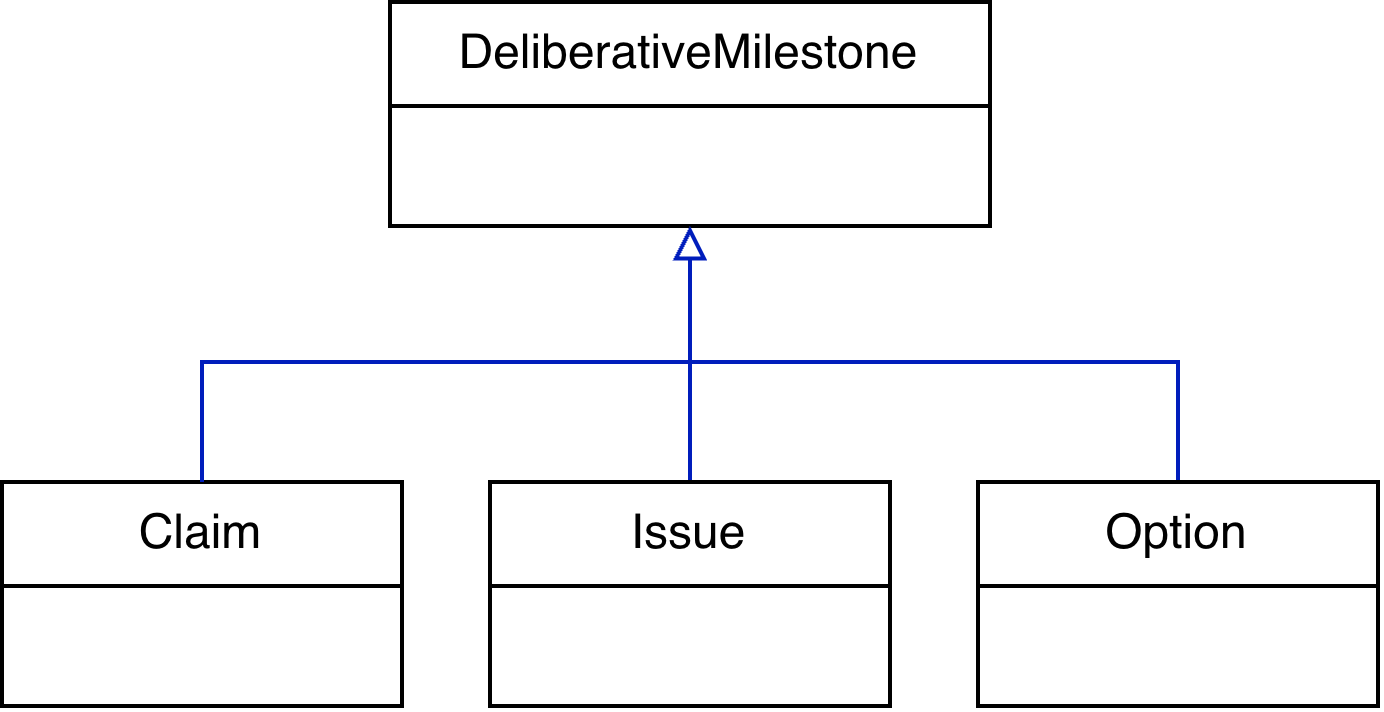

The diagram above was exported from draw.io. Its source (the exported page's mxGraphModel, read from the mxfile embedded in the PNG):
<mxGraphModel dx="851" dy="931" grid="1" gridSize="10" guides="1" tooltips="1" connect="1" arrows="1" fold="1" page="0" pageScale="1" pageWidth="850" pageHeight="1100" math="0" shadow="0">
  <root>
    <mxCell id="DvVAAMPW-Bp01qKodm22-0" />
    <mxCell id="DvVAAMPW-Bp01qKodm22-1" parent="DvVAAMPW-Bp01qKodm22-0" />
    <mxCell id="DvVAAMPW-Bp01qKodm22-2" edge="1" parent="DvVAAMPW-Bp01qKodm22-1" source="DvVAAMPW-Bp01qKodm22-31" style="edgeStyle=orthogonalEdgeStyle;rounded=0;orthogonalLoop=1;jettySize=auto;html=1;exitX=0.5;exitY=0;exitDx=0;exitDy=0;entryX=0.5;entryY=1;entryDx=0;entryDy=0;fillColor=#0050ef;strokeColor=#001DBC;endArrow=block;endFill=0;">
      <mxGeometry relative="1" as="geometry">
        <Array as="points">
          <mxPoint x="278" y="70" />
          <mxPoint x="278" y="70" />
        </Array>
        <mxPoint x="295" y="210" as="sourcePoint" />
        <mxPoint x="278" y="26" as="targetPoint" />
      </mxGeometry>
    </mxCell>
    <mxCell id="DvVAAMPW-Bp01qKodm22-5" edge="1" parent="DvVAAMPW-Bp01qKodm22-1" source="DvVAAMPW-Bp01qKodm22-33" style="edgeStyle=orthogonalEdgeStyle;rounded=0;orthogonalLoop=1;jettySize=auto;html=1;fillColor=#0050ef;strokeColor=#001DBC;endArrow=block;endFill=0;exitX=0.5;exitY=0;exitDx=0;exitDy=0;entryX=0.5;entryY=1;entryDx=0;entryDy=0;" target="DvVAAMPW-Bp01qKodm22-43">
      <mxGeometry relative="1" as="geometry">
        <Array as="points">
          <mxPoint x="399.97" y="60" />
          <mxPoint x="278.03" y="60" />
        </Array>
        <mxPoint x="284.44" y="199.03" as="sourcePoint" />
        <mxPoint x="285.54" y="25.999999999999915" as="targetPoint" />
      </mxGeometry>
    </mxCell>
    <mxCell id="DvVAAMPW-Bp01qKodm22-29" parent="DvVAAMPW-Bp01qKodm22-1" style="swimlane;fontStyle=0;childLayout=stackLayout;horizontal=1;startSize=26;fillColor=none;horizontalStack=0;resizeParent=1;resizeParentMax=0;resizeLast=0;collapsible=1;marginBottom=0;whiteSpace=wrap;html=1;" value="Claim" vertex="1">
      <mxGeometry height="56" width="100" x="106" y="90" as="geometry" />
    </mxCell>
    <mxCell id="DvVAAMPW-Bp01qKodm22-33" parent="DvVAAMPW-Bp01qKodm22-1" style="swimlane;fontStyle=0;childLayout=stackLayout;horizontal=1;startSize=26;fillColor=none;horizontalStack=0;resizeParent=1;resizeParentMax=0;resizeLast=0;collapsible=1;marginBottom=0;whiteSpace=wrap;html=1;" value="Option" vertex="1">
      <mxGeometry height="56" width="100" x="350" y="90" as="geometry" />
    </mxCell>
    <mxCell id="DvVAAMPW-Bp01qKodm22-43" parent="DvVAAMPW-Bp01qKodm22-1" style="swimlane;fontStyle=0;childLayout=stackLayout;horizontal=1;startSize=26;fillColor=none;horizontalStack=0;resizeParent=1;resizeParentMax=0;resizeLast=0;collapsible=1;marginBottom=0;whiteSpace=wrap;html=1;" value="DeliberativeMilestone" vertex="1">
      <mxGeometry height="56" width="150" x="203" y="-30" as="geometry" />
    </mxCell>
    <mxCell id="IG3gCOtoJ7E_6LUi4wPc-0" edge="1" parent="DvVAAMPW-Bp01qKodm22-1" source="DvVAAMPW-Bp01qKodm22-29" style="edgeStyle=orthogonalEdgeStyle;rounded=0;orthogonalLoop=1;jettySize=auto;html=1;fillColor=#0050ef;strokeColor=#001DBC;endArrow=block;endFill=0;exitX=0.5;exitY=0;exitDx=0;exitDy=0;entryX=0.5;entryY=1;entryDx=0;entryDy=0;" value="">
      <mxGeometry relative="1" as="geometry">
        <Array as="points">
          <mxPoint x="156" y="60" />
          <mxPoint x="278" y="60" />
        </Array>
        <mxPoint x="75" y="202" as="sourcePoint" />
        <mxPoint x="278" y="26" as="targetPoint" />
      </mxGeometry>
    </mxCell>
    <mxCell id="DvVAAMPW-Bp01qKodm22-31" parent="DvVAAMPW-Bp01qKodm22-1" style="swimlane;fontStyle=0;childLayout=stackLayout;horizontal=1;startSize=26;fillColor=none;horizontalStack=0;resizeParent=1;resizeParentMax=0;resizeLast=0;collapsible=1;marginBottom=0;whiteSpace=wrap;html=1;" value="Issue" vertex="1">
      <mxGeometry height="56" width="100" x="228" y="90" as="geometry" />
    </mxCell>
  </root>
</mxGraphModel>